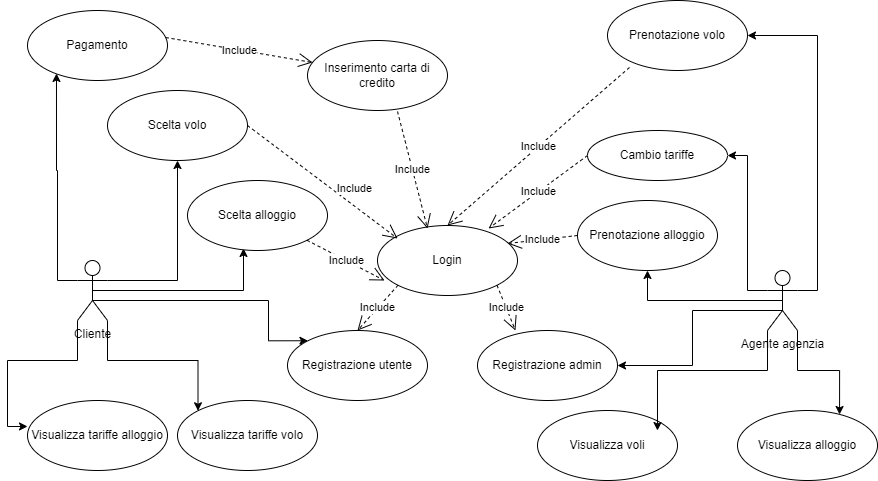

The diagram above was exported from draw.io. Its source (the exported page's mxGraphModel, read from the mxfile embedded in the PNG):
<mxGraphModel dx="1707" dy="446" grid="1" gridSize="10" guides="1" tooltips="1" connect="1" arrows="1" fold="1" page="1" pageScale="1" pageWidth="827" pageHeight="1169" math="0" shadow="0">
  <root>
    <mxCell id="0" />
    <mxCell id="1" parent="0" />
    <mxCell id="mIlBDGwJJgb6n-aUvuA7-19" style="edgeStyle=orthogonalEdgeStyle;rounded=0;orthogonalLoop=1;jettySize=auto;html=1;exitX=0.5;exitY=0.5;exitDx=0;exitDy=0;exitPerimeter=0;entryX=0.4;entryY=0.971;entryDx=0;entryDy=0;entryPerimeter=0;" parent="1" source="mIlBDGwJJgb6n-aUvuA7-1" target="mIlBDGwJJgb6n-aUvuA7-15" edge="1">
      <mxGeometry relative="1" as="geometry">
        <mxPoint x="160" y="340" as="targetPoint" />
      </mxGeometry>
    </mxCell>
    <mxCell id="mIlBDGwJJgb6n-aUvuA7-39" style="edgeStyle=orthogonalEdgeStyle;rounded=0;orthogonalLoop=1;jettySize=auto;html=1;exitX=0.5;exitY=0.5;exitDx=0;exitDy=0;exitPerimeter=0;entryX=0;entryY=0;entryDx=0;entryDy=0;" parent="1" source="mIlBDGwJJgb6n-aUvuA7-1" target="mIlBDGwJJgb6n-aUvuA7-10" edge="1">
      <mxGeometry relative="1" as="geometry">
        <Array as="points">
          <mxPoint x="65" y="350" />
          <mxPoint x="241" y="350" />
        </Array>
      </mxGeometry>
    </mxCell>
    <mxCell id="hBuC-V_0NloHeo3nfQbX-3" style="edgeStyle=orthogonalEdgeStyle;rounded=0;orthogonalLoop=1;jettySize=auto;html=1;exitX=1;exitY=1;exitDx=0;exitDy=0;exitPerimeter=0;entryX=0;entryY=0;entryDx=0;entryDy=0;" edge="1" parent="1" source="mIlBDGwJJgb6n-aUvuA7-1" target="hBuC-V_0NloHeo3nfQbX-1">
      <mxGeometry relative="1" as="geometry" />
    </mxCell>
    <mxCell id="hBuC-V_0NloHeo3nfQbX-5" style="edgeStyle=orthogonalEdgeStyle;rounded=0;orthogonalLoop=1;jettySize=auto;html=1;exitX=1;exitY=0.3333333333333333;exitDx=0;exitDy=0;exitPerimeter=0;entryX=0.5;entryY=1;entryDx=0;entryDy=0;" edge="1" parent="1" source="mIlBDGwJJgb6n-aUvuA7-1" target="hBuC-V_0NloHeo3nfQbX-4">
      <mxGeometry relative="1" as="geometry" />
    </mxCell>
    <mxCell id="mIlBDGwJJgb6n-aUvuA7-1" value="Cliente" style="shape=umlActor;verticalLabelPosition=bottom;verticalAlign=top;html=1;" parent="1" vertex="1">
      <mxGeometry x="50" y="310" width="30" height="60" as="geometry" />
    </mxCell>
    <mxCell id="mIlBDGwJJgb6n-aUvuA7-31" style="edgeStyle=orthogonalEdgeStyle;rounded=0;orthogonalLoop=1;jettySize=auto;html=1;exitX=0;exitY=0.3333333333333333;exitDx=0;exitDy=0;exitPerimeter=0;entryX=1;entryY=0.5;entryDx=0;entryDy=0;" parent="1" source="mIlBDGwJJgb6n-aUvuA7-2" target="mIlBDGwJJgb6n-aUvuA7-23" edge="1">
      <mxGeometry relative="1" as="geometry" />
    </mxCell>
    <mxCell id="hBuC-V_0NloHeo3nfQbX-11" style="edgeStyle=orthogonalEdgeStyle;rounded=0;orthogonalLoop=1;jettySize=auto;html=1;exitX=1;exitY=0.3333333333333333;exitDx=0;exitDy=0;exitPerimeter=0;entryX=1;entryY=0.5;entryDx=0;entryDy=0;" edge="1" parent="1" source="mIlBDGwJJgb6n-aUvuA7-2" target="mIlBDGwJJgb6n-aUvuA7-22">
      <mxGeometry relative="1" as="geometry" />
    </mxCell>
    <mxCell id="hBuC-V_0NloHeo3nfQbX-13" style="edgeStyle=orthogonalEdgeStyle;rounded=0;orthogonalLoop=1;jettySize=auto;html=1;exitX=0.5;exitY=0.5;exitDx=0;exitDy=0;exitPerimeter=0;entryX=0.5;entryY=1;entryDx=0;entryDy=0;" edge="1" parent="1" source="mIlBDGwJJgb6n-aUvuA7-2" target="mIlBDGwJJgb6n-aUvuA7-24">
      <mxGeometry relative="1" as="geometry">
        <Array as="points">
          <mxPoint x="620" y="350" />
        </Array>
      </mxGeometry>
    </mxCell>
    <mxCell id="hBuC-V_0NloHeo3nfQbX-20" style="edgeStyle=orthogonalEdgeStyle;rounded=0;orthogonalLoop=1;jettySize=auto;html=1;exitX=0.5;exitY=0.5;exitDx=0;exitDy=0;exitPerimeter=0;" edge="1" parent="1" source="mIlBDGwJJgb6n-aUvuA7-2" target="mIlBDGwJJgb6n-aUvuA7-21">
      <mxGeometry relative="1" as="geometry">
        <Array as="points">
          <mxPoint x="755" y="360" />
          <mxPoint x="665" y="360" />
          <mxPoint x="665" y="415" />
        </Array>
      </mxGeometry>
    </mxCell>
    <mxCell id="mIlBDGwJJgb6n-aUvuA7-2" value="Agente agenzia" style="shape=umlActor;verticalLabelPosition=bottom;verticalAlign=top;html=1;" parent="1" vertex="1">
      <mxGeometry x="740" y="320" width="30" height="60" as="geometry" />
    </mxCell>
    <mxCell id="mIlBDGwJJgb6n-aUvuA7-9" value="Login" style="ellipse;whiteSpace=wrap;html=1;" parent="1" vertex="1">
      <mxGeometry x="350" y="275" width="140" height="70" as="geometry" />
    </mxCell>
    <mxCell id="mIlBDGwJJgb6n-aUvuA7-10" value="Registrazione utente" style="ellipse;whiteSpace=wrap;html=1;" parent="1" vertex="1">
      <mxGeometry x="260" y="380" width="140" height="70" as="geometry" />
    </mxCell>
    <mxCell id="mIlBDGwJJgb6n-aUvuA7-11" value="Include" style="endArrow=open;endSize=12;dashed=1;html=1;rounded=0;exitX=0;exitY=1;exitDx=0;exitDy=0;entryX=0.5;entryY=0;entryDx=0;entryDy=0;" parent="1" source="mIlBDGwJJgb6n-aUvuA7-9" target="mIlBDGwJJgb6n-aUvuA7-10" edge="1">
      <mxGeometry width="160" relative="1" as="geometry">
        <mxPoint x="330" y="310" as="sourcePoint" />
        <mxPoint x="490" y="310" as="targetPoint" />
      </mxGeometry>
    </mxCell>
    <mxCell id="mIlBDGwJJgb6n-aUvuA7-13" value="Inserimento carta di credito" style="ellipse;whiteSpace=wrap;html=1;" parent="1" vertex="1">
      <mxGeometry x="280" y="90" width="140" height="70" as="geometry" />
    </mxCell>
    <mxCell id="mIlBDGwJJgb6n-aUvuA7-14" value="Pagamento" style="ellipse;whiteSpace=wrap;html=1;" parent="1" vertex="1">
      <mxGeometry y="60" width="140" height="70" as="geometry" />
    </mxCell>
    <mxCell id="mIlBDGwJJgb6n-aUvuA7-15" value="Scelta alloggio" style="ellipse;whiteSpace=wrap;html=1;" parent="1" vertex="1">
      <mxGeometry x="160" y="230" width="140" height="70" as="geometry" />
    </mxCell>
    <mxCell id="mIlBDGwJJgb6n-aUvuA7-16" value="Include" style="endArrow=open;endSize=12;dashed=1;html=1;rounded=0;exitX=1;exitY=1;exitDx=0;exitDy=0;entryX=0.05;entryY=0.786;entryDx=0;entryDy=0;entryPerimeter=0;" parent="1" source="mIlBDGwJJgb6n-aUvuA7-15" target="mIlBDGwJJgb6n-aUvuA7-9" edge="1">
      <mxGeometry width="160" relative="1" as="geometry">
        <mxPoint x="330" y="310" as="sourcePoint" />
        <mxPoint x="490" y="310" as="targetPoint" />
      </mxGeometry>
    </mxCell>
    <mxCell id="mIlBDGwJJgb6n-aUvuA7-17" value="Include" style="endArrow=open;endSize=12;dashed=1;html=1;rounded=0;exitX=0.643;exitY=1.014;exitDx=0;exitDy=0;entryX=0.286;entryY=0.043;entryDx=0;entryDy=0;entryPerimeter=0;exitPerimeter=0;" parent="1" source="mIlBDGwJJgb6n-aUvuA7-13" edge="1">
      <mxGeometry width="160" relative="1" as="geometry">
        <mxPoint x="369.96" y="170" as="sourcePoint" />
        <mxPoint x="399.99999999999994" y="278.01" as="targetPoint" />
      </mxGeometry>
    </mxCell>
    <mxCell id="mIlBDGwJJgb6n-aUvuA7-18" value="Include" style="endArrow=open;endSize=12;dashed=1;html=1;rounded=0;exitX=0.986;exitY=0.386;exitDx=0;exitDy=0;exitPerimeter=0;entryX=0.036;entryY=0.314;entryDx=0;entryDy=0;entryPerimeter=0;" parent="1" source="mIlBDGwJJgb6n-aUvuA7-14" target="mIlBDGwJJgb6n-aUvuA7-13" edge="1">
      <mxGeometry width="160" relative="1" as="geometry">
        <mxPoint x="330" y="310" as="sourcePoint" />
        <mxPoint x="490" y="310" as="targetPoint" />
      </mxGeometry>
    </mxCell>
    <mxCell id="mIlBDGwJJgb6n-aUvuA7-20" style="edgeStyle=orthogonalEdgeStyle;rounded=0;orthogonalLoop=1;jettySize=auto;html=1;exitX=0;exitY=0.3333333333333333;exitDx=0;exitDy=0;exitPerimeter=0;entryX=0.207;entryY=0.9;entryDx=0;entryDy=0;entryPerimeter=0;" parent="1" source="mIlBDGwJJgb6n-aUvuA7-1" target="mIlBDGwJJgb6n-aUvuA7-14" edge="1">
      <mxGeometry relative="1" as="geometry" />
    </mxCell>
    <mxCell id="mIlBDGwJJgb6n-aUvuA7-21" value="Registrazione admin" style="ellipse;whiteSpace=wrap;html=1;" parent="1" vertex="1">
      <mxGeometry x="450" y="380" width="140" height="70" as="geometry" />
    </mxCell>
    <mxCell id="mIlBDGwJJgb6n-aUvuA7-22" value="Prenotazione volo" style="ellipse;whiteSpace=wrap;html=1;" parent="1" vertex="1">
      <mxGeometry x="580" y="50" width="140" height="70" as="geometry" />
    </mxCell>
    <mxCell id="mIlBDGwJJgb6n-aUvuA7-23" value="Cambio tariffe" style="ellipse;whiteSpace=wrap;html=1;" parent="1" vertex="1">
      <mxGeometry x="560" y="180" width="140" height="50" as="geometry" />
    </mxCell>
    <mxCell id="mIlBDGwJJgb6n-aUvuA7-24" value="Prenotazione alloggio" style="ellipse;whiteSpace=wrap;html=1;" parent="1" vertex="1">
      <mxGeometry x="550" y="250" width="140" height="70" as="geometry" />
    </mxCell>
    <mxCell id="mIlBDGwJJgb6n-aUvuA7-26" value="Include" style="endArrow=open;endSize=12;dashed=1;html=1;rounded=0;exitX=0.157;exitY=0.957;exitDx=0;exitDy=0;exitPerimeter=0;entryX=0.5;entryY=0;entryDx=0;entryDy=0;" parent="1" source="mIlBDGwJJgb6n-aUvuA7-22" target="mIlBDGwJJgb6n-aUvuA7-9" edge="1">
      <mxGeometry width="160" relative="1" as="geometry">
        <mxPoint x="290" y="210" as="sourcePoint" />
        <mxPoint x="430" y="270" as="targetPoint" />
      </mxGeometry>
    </mxCell>
    <mxCell id="mIlBDGwJJgb6n-aUvuA7-27" value="Include" style="endArrow=open;endSize=12;dashed=1;html=1;rounded=0;exitX=0;exitY=0.5;exitDx=0;exitDy=0;entryX=0.793;entryY=0.043;entryDx=0;entryDy=0;entryPerimeter=0;" parent="1" source="mIlBDGwJJgb6n-aUvuA7-23" target="mIlBDGwJJgb6n-aUvuA7-9" edge="1">
      <mxGeometry width="160" relative="1" as="geometry">
        <mxPoint x="516" y="167" as="sourcePoint" />
        <mxPoint x="430" y="280" as="targetPoint" />
      </mxGeometry>
    </mxCell>
    <mxCell id="mIlBDGwJJgb6n-aUvuA7-28" value="Include" style="endArrow=open;endSize=12;dashed=1;html=1;rounded=0;exitX=0;exitY=0.5;exitDx=0;exitDy=0;entryX=0.929;entryY=0.257;entryDx=0;entryDy=0;entryPerimeter=0;" parent="1" source="mIlBDGwJJgb6n-aUvuA7-24" target="mIlBDGwJJgb6n-aUvuA7-9" edge="1">
      <mxGeometry width="160" relative="1" as="geometry">
        <mxPoint x="580" y="195" as="sourcePoint" />
        <mxPoint x="460" y="284" as="targetPoint" />
      </mxGeometry>
    </mxCell>
    <mxCell id="mIlBDGwJJgb6n-aUvuA7-29" value="Include" style="endArrow=open;endSize=12;dashed=1;html=1;rounded=0;exitX=1;exitY=1;exitDx=0;exitDy=0;entryX=0.271;entryY=0;entryDx=0;entryDy=0;entryPerimeter=0;" parent="1" source="mIlBDGwJJgb6n-aUvuA7-9" target="mIlBDGwJJgb6n-aUvuA7-21" edge="1">
      <mxGeometry width="160" relative="1" as="geometry">
        <mxPoint x="560" y="275" as="sourcePoint" />
        <mxPoint x="492" y="298" as="targetPoint" />
      </mxGeometry>
    </mxCell>
    <mxCell id="mIlBDGwJJgb6n-aUvuA7-35" value="Visualizza tariffe alloggio" style="ellipse;whiteSpace=wrap;html=1;" parent="1" vertex="1">
      <mxGeometry y="450" width="140" height="70" as="geometry" />
    </mxCell>
    <mxCell id="mIlBDGwJJgb6n-aUvuA7-40" value="Visualizza alloggio" style="ellipse;whiteSpace=wrap;html=1;" parent="1" vertex="1">
      <mxGeometry x="710" y="460" width="140" height="70" as="geometry" />
    </mxCell>
    <mxCell id="hBuC-V_0NloHeo3nfQbX-1" value="Visualizza tariffe volo" style="ellipse;whiteSpace=wrap;html=1;" vertex="1" parent="1">
      <mxGeometry x="150" y="450" width="140" height="70" as="geometry" />
    </mxCell>
    <mxCell id="hBuC-V_0NloHeo3nfQbX-2" style="edgeStyle=orthogonalEdgeStyle;rounded=0;orthogonalLoop=1;jettySize=auto;html=1;exitX=0;exitY=1;exitDx=0;exitDy=0;exitPerimeter=0;entryX=0;entryY=0.371;entryDx=0;entryDy=0;entryPerimeter=0;" edge="1" parent="1" source="mIlBDGwJJgb6n-aUvuA7-1" target="mIlBDGwJJgb6n-aUvuA7-35">
      <mxGeometry relative="1" as="geometry" />
    </mxCell>
    <mxCell id="hBuC-V_0NloHeo3nfQbX-4" value="Scelta volo" style="ellipse;whiteSpace=wrap;html=1;" vertex="1" parent="1">
      <mxGeometry x="80" y="140" width="140" height="70" as="geometry" />
    </mxCell>
    <mxCell id="hBuC-V_0NloHeo3nfQbX-6" value="Include" style="endArrow=open;endSize=12;dashed=1;html=1;rounded=0;exitX=1;exitY=0.5;exitDx=0;exitDy=0;entryX=0.286;entryY=0.043;entryDx=0;entryDy=0;entryPerimeter=0;" edge="1" parent="1" source="hBuC-V_0NloHeo3nfQbX-4">
      <mxGeometry x="0.3182" y="14" width="160" relative="1" as="geometry">
        <mxPoint x="340" y="180" as="sourcePoint" />
        <mxPoint x="370.03999999999996" y="288.01" as="targetPoint" />
        <mxPoint as="offset" />
      </mxGeometry>
    </mxCell>
    <mxCell id="hBuC-V_0NloHeo3nfQbX-12" value="Visualizza voli" style="ellipse;whiteSpace=wrap;html=1;" vertex="1" parent="1">
      <mxGeometry x="510" y="460" width="140" height="70" as="geometry" />
    </mxCell>
    <mxCell id="hBuC-V_0NloHeo3nfQbX-18" style="edgeStyle=orthogonalEdgeStyle;rounded=0;orthogonalLoop=1;jettySize=auto;html=1;exitX=1;exitY=1;exitDx=0;exitDy=0;exitPerimeter=0;entryX=0.729;entryY=0.057;entryDx=0;entryDy=0;entryPerimeter=0;" edge="1" parent="1" source="mIlBDGwJJgb6n-aUvuA7-2" target="mIlBDGwJJgb6n-aUvuA7-40">
      <mxGeometry relative="1" as="geometry" />
    </mxCell>
    <mxCell id="hBuC-V_0NloHeo3nfQbX-19" style="edgeStyle=orthogonalEdgeStyle;rounded=0;orthogonalLoop=1;jettySize=auto;html=1;exitX=0;exitY=1;exitDx=0;exitDy=0;exitPerimeter=0;entryX=0.857;entryY=0.286;entryDx=0;entryDy=0;entryPerimeter=0;" edge="1" parent="1" source="mIlBDGwJJgb6n-aUvuA7-2" target="hBuC-V_0NloHeo3nfQbX-12">
      <mxGeometry relative="1" as="geometry" />
    </mxCell>
  </root>
</mxGraphModel>